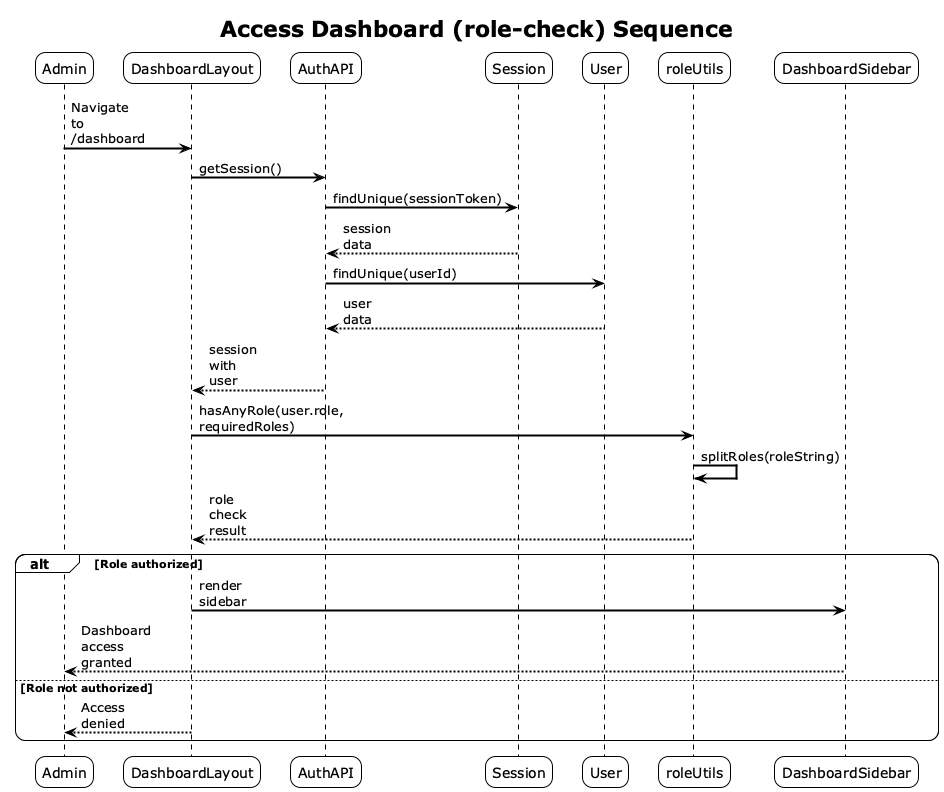

The diagram above was rendered by PlantUML. Its source (embedded in the PNG):
@startuml
!theme plain
skinparam sequenceArrowThickness 2
skinparam roundcorner 20
skinparam maxmessagesize 60

title Access Dashboard (role-check) Sequence
participant Admin
participant DashboardLayout
participant AuthAPI
participant Session
participant User
participant roleUtils
participant DashboardSidebar

Admin -> DashboardLayout: Navigate to /dashboard
DashboardLayout -> AuthAPI: getSession()
AuthAPI -> Session: findUnique(sessionToken)
Session --> AuthAPI: session data
AuthAPI -> User: findUnique(userId)
User --> AuthAPI: user data
AuthAPI --> DashboardLayout: session with user

DashboardLayout -> roleUtils: hasAnyRole(user.role, requiredRoles)
roleUtils -> roleUtils: splitRoles(roleString)
roleUtils --> DashboardLayout: role check result

alt Role authorized
    DashboardLayout -> DashboardSidebar: render sidebar
    DashboardSidebar --> Admin: Dashboard access granted
else Role not authorized
    DashboardLayout --> Admin: Access denied
end

@enduml